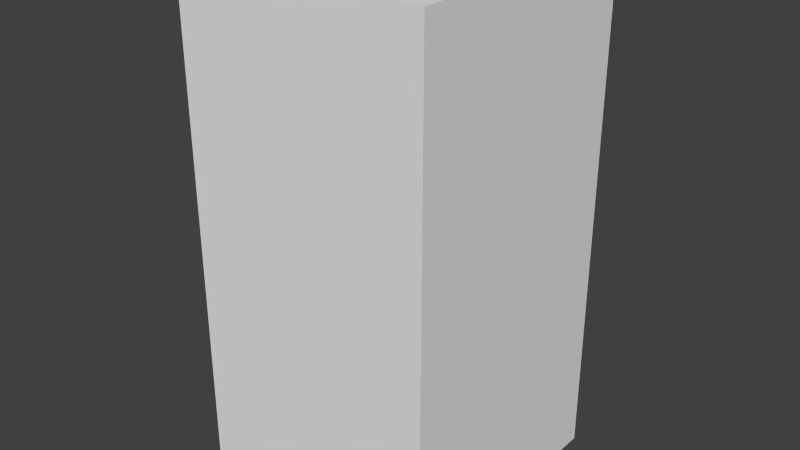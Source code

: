# Source: blueNoFour.blend  (saved by Blender 2.68.0; exported with 4.5.12 LTS)
import bpy
from mathutils import Matrix  # noqa: F401  (used for matrix-valued properties, if any)

bpy.ops.wm.read_factory_settings(use_empty=True)
scene = bpy.context.scene
scene.name = 'Scene'

# ---- collections
col_collection_1 = bpy.data.collections.new('Collection 1'); scene.collection.children.link(col_collection_1)

# ---- world
world_world = bpy.data.worlds.new('World'); scene.world = world_world
world_world.color = (0.05088, 0.05088, 0.05088)
world_world.use_sun_shadow = False
world_world.sun_shadow_jitter_overblur = 0.0
world_world.cycles.sampling_method = 'MANUAL'
world_world.cycles.sample_map_resolution = 256

# ---- meshes
me_bluenofour = bpy.data.meshes.new('blueNoFour')
me_bluenofour.from_pydata([(-0.5, -0.5, -1.0), (-0.5, 0.5, -1.0), (0.5, 0.5, -1.0), (0.5, -0.5, -1.0), (-0.5, -0.5, 1.0), (-0.5, 0.5, 1.0), (0.5, 0.5, 1.0), (0.5, -0.5, 1.0)], [], [(4, 5, 1, 0), (5, 6, 2, 1), (6, 7, 3, 2), (7, 4, 0, 3), (0, 1, 2, 3), (7, 6, 5, 4)])
me_bluenofour.use_remesh_preserve_volume = False
me_bluenofour.use_remesh_preserve_attributes = False
me_bluenofour.use_mirror_vertex_groups = False
me_bluenofour.update()

# ---- objects
ob_bluenofour = bpy.data.objects.new('blueNoFour', me_bluenofour)

# ---- transforms, parenting, visibility, modifiers, constraints
ob_bluenofour.location = (0.0, 0.0, 0.0)
ob_bluenofour.lineart.crease_threshold = 0.0

# ---- collection membership
col_collection_1.objects.link(ob_bluenofour)

# ---- scene / render settings (as saved in the file)
scene.frame_start = 1; scene.frame_end = 250; scene.frame_set(1)
scene.render.engine = 'BLENDER_EEVEE_NEXT'
scene.render.image_settings.color_mode = 'RGB'
scene.render.image_settings.compression = 90
scene.render.resolution_percentage = 50
scene.render.dither_intensity = 0.0
scene.cycles.use_denoising = False
scene.cycles.samples = 10
scene.cycles.sampling_pattern = 'TABULATED_SOBOL'
scene.cycles.light_sampling_threshold = 0.0
scene.cycles.use_adaptive_sampling = False
scene.cycles.use_light_tree = False
scene.cycles.blur_glossy = 0.0
scene.cycles.volume_bounces = 1
scene.cycles.pixel_filter_type = 'GAUSSIAN'
scene.cycles.sample_clamp_indirect = 0.0
scene.view_settings.view_transform = 'Standard'
bpy.context.view_layer.update()

# ---- added for rendering (the .blend has no active camera and no usable light): camera, sun
cam_auto = bpy.data.cameras.new('AutoCamera')
cam_auto.lens = 50.0
cam_auto.sensor_width = 36.0
cam_auto.clip_end = 1000.0
ob_auto_camera = bpy.data.objects.new('AutoCamera', cam_auto)
scene.collection.objects.link(ob_auto_camera)
ob_auto_camera.location = (2.26633, -2.71959, 1.81306)
ob_auto_camera.rotation_euler = (1.09748, -7.21219e-08, 0.694738)
scene.camera = ob_auto_camera
light_auto_sun = bpy.data.lights.new('AutoSun', 'SUN')
light_auto_sun.energy = 3.0
light_auto_sun.angle = 0.0523599
ob_auto_sun = bpy.data.objects.new('AutoSun', light_auto_sun)
scene.collection.objects.link(ob_auto_sun)
ob_auto_sun.rotation_euler = (0.872665, 0.174533, 0.523599)
bpy.context.view_layer.update()
